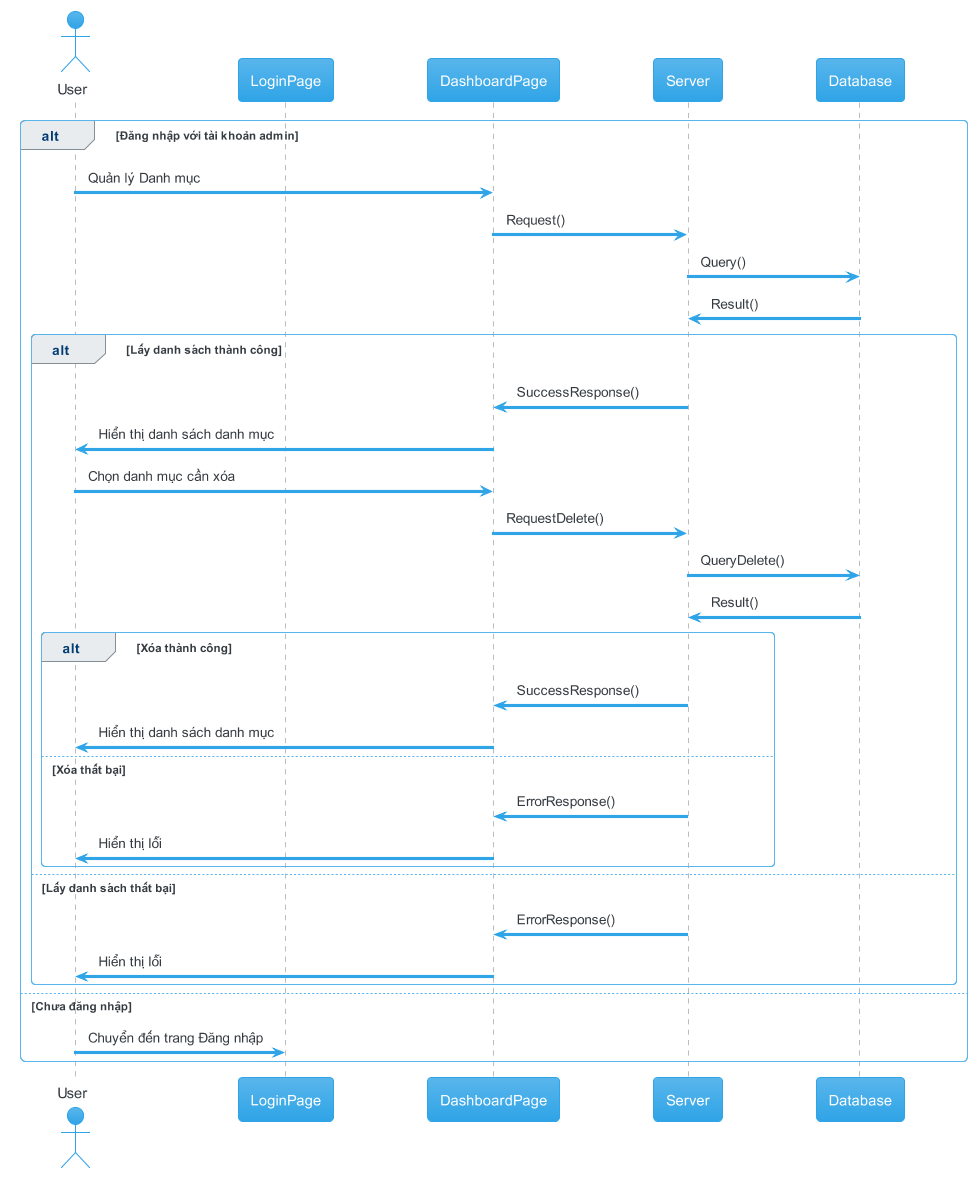

The diagram above was rendered by PlantUML. Its source (embedded in the PNG):
@startuml delete category
!theme cerulean

actor       User       as u
participant LoginPage as lp
participant DashboardPage as dash
participant Server as s
participant Database as d

alt Đăng nhập với tài khoản admin
  u -> dash: Quản lý Danh mục
  dash -> s: Request()
  s -> d: Query()
  d -> s: Result()

  alt Lấy danh sách thành công
    s -> dash: SuccessResponse()
    dash -> u: Hiển thị danh sách danh mục
    u -> dash: Chọn danh mục cần xóa
    dash -> s: RequestDelete()
    s -> d: QueryDelete()
    d -> s: Result()

    alt Xóa thành công
      s -> dash: SuccessResponse()
      dash -> u: Hiển thị danh sách danh mục
    else Xóa thất bại
      s -> dash: ErrorResponse()
      dash -> u: Hiển thị lỗi
    end

  else Lấy danh sách thất bại
    s -> dash: ErrorResponse()
    dash -> u: Hiển thị lỗi
  end
else Chưa đăng nhập
  u -> lp: Chuyển đến trang Đăng nhập
end


@enduml